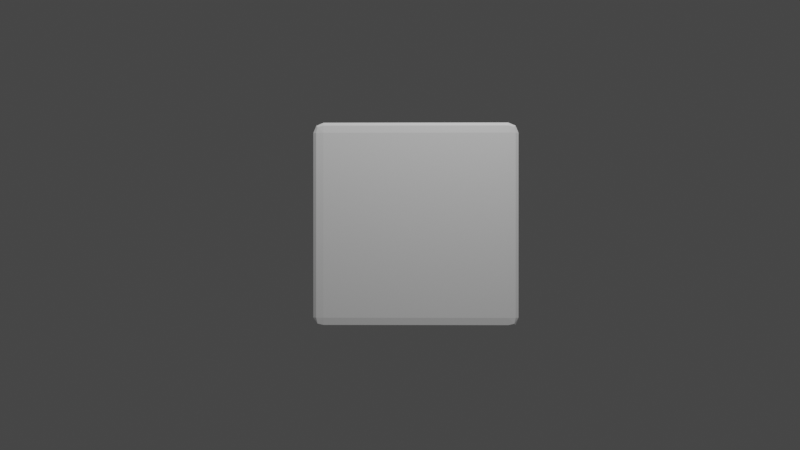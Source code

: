 # Source: piece.blend  (saved by Blender 3.2.14; exported with 4.5.12 LTS)
import bpy
from mathutils import Matrix  # noqa: F401  (used for matrix-valued properties, if any)

bpy.ops.wm.read_factory_settings(use_empty=True)
scene = bpy.context.scene
scene.name = 'Scene'

# ---- collections
col_collection = bpy.data.collections.new('Collection'); scene.collection.children.link(col_collection)

# ---- materials (node trees are filled in below, after node groups)
mat_face_material = bpy.data.materials.new('Face Material')
mat_face_material.alpha_threshold = 0.0
mat_face_material.use_transparent_shadow = False
mat_face_material.line_color = (0.0, 0.0, 0.0, 1.0)
mat_core_material = bpy.data.materials.new('Core Material')
mat_core_material.use_transparent_shadow = False

# ---- material node trees
mat_face_material.use_nodes = True; mat_face_material.node_tree.nodes.clear()
_N = mat_face_material.node_tree.nodes; _L = mat_face_material.node_tree.links
n0 = _N.new('ShaderNodeOutputMaterial'); n0.name = 'Material Output'; n0.location = (300, 300)
n1 = _N.new('ShaderNodeBsdfPrincipled'); n1.name = 'Principled BSDF'; n1.location = (10, 300)
n1.distribution = 'GGX'
n1.subsurface_method = 'RANDOM_WALK_SKIN'
n1.inputs[0].default_value = (1.0, 1.0, 1.0, 1.0)
n1.inputs[2].default_value = 0.4
n1.inputs[3].default_value = 1.45
n1.inputs[27].default_value = (0.0, 0.0, 0.0, 1.0)
n1.inputs[28].default_value = 1.0
_L.new(n1.outputs[0], n0.inputs[0])
n0.is_active_output = True
mat_core_material.use_nodes = True; mat_core_material.node_tree.nodes.clear()
_N = mat_core_material.node_tree.nodes; _L = mat_core_material.node_tree.links
n0 = _N.new('ShaderNodeBsdfPrincipled'); n0.name = 'Principled BSDF'; n0.location = (10, 300)
n0.distribution = 'GGX'
n0.subsurface_method = 'RANDOM_WALK_SKIN'
n0.inputs[0].default_value = (0.8, 0.01544, 0.02958, 1.0)
n0.inputs[3].default_value = 1.45
n0.inputs[27].default_value = (0.0, 0.0, 0.0, 1.0)
n0.inputs[28].default_value = 1.0
n1 = _N.new('ShaderNodeOutputMaterial'); n1.name = 'Material Output'; n1.location = (300, 300)
_L.new(n0.outputs[0], n1.inputs[0])
n1.is_active_output = True

# ---- world
world_world = bpy.data.worlds.new('World'); scene.world = world_world
world_world.use_nodes = True; world_world.node_tree.nodes.clear()
_N = world_world.node_tree.nodes; _L = world_world.node_tree.links
n0 = _N.new('ShaderNodeOutputWorld'); n0.name = 'World Output'; n0.location = (300, 300)
n1 = _N.new('ShaderNodeBackground'); n1.name = 'Background'; n1.location = (10, 300)
n1.inputs[0].default_value = (0.05088, 0.05088, 0.05088, 1.0)
_L.new(n1.outputs[0], n0.inputs[0])
n0.is_active_output = True
world_world.color = (0.05088, 0.05088, 0.05088)
world_world.use_sun_shadow = False
world_world.sun_shadow_jitter_overblur = 0.0

# ---- cameras
cam_camera = bpy.data.cameras.new('Camera')
cam_camera.clip_end = 100.0
cam_camera.ortho_scale = 7.314

# ---- lights
light_light = bpy.data.lights.new('Light', 'POINT')
light_light.transmission_factor = 0.0
light_light.energy = 1000.0
light_light.shadow_soft_size = 0.1
light_light.shadow_maximum_resolution = 0.006
light_light.use_absolute_resolution = True

# ---- meshes
me_cube = bpy.data.meshes.new('Cube')
me_cube.from_pydata([(1.0, 1.0, 1.0), (1.0, 1.0, -1.0), (1.0, -1.0, 1.0), (1.0, -1.0, -1.0), (-1.0, 1.0, 1.0), (-1.0, 1.0, -1.0), (-1.0, -1.0, 1.0), (-1.0, -1.0, -1.0), (-0.5764, 1.0, -1.0), (-0.5764, -1.0, 1.0), (-0.5764, -1.0, -1.0), (-0.5764, 1.0, 1.0), (0.6026, -1.0, -1.0), (0.6026, 1.0, 1.0), (0.6026, 1.0, -1.0), (0.6026, -1.0, 1.0)], [], [(11, 4, 6, 9), (10, 9, 6, 7), (7, 6, 4, 5), (14, 1, 3, 12), (1, 0, 2, 3), (14, 13, 0, 1), (5, 4, 11, 8), (5, 8, 10, 7), (12, 15, 9, 10), (13, 11, 9, 15), (0, 13, 15, 2), (3, 2, 15, 12), (8, 11, 13, 14), (8, 14, 12, 10)])
me_cube.polygons.foreach_set('material_index', [0, 0, 0, 0, 0, 0, 0, 0, 1, 1, 0, 0, 1, 1])
_uv = me_cube.uv_layers.new(name='UVMap')
_uv.uv.foreach_set('vector', [0.75, 0.5, 0.875, 0.5, 0.875, 0.75, 0.75, 0.75, 0.375, 0.875, 0.625, 0.875, 0.625, 1.0, 0.375, 1.0, 0.375, 0.0, 0.625, 0.0, 0.625, 0.25, 0.375, 0.25, 0.3125, 0.5, 0.375, 0.5, 0.375, 0.75, 0.3125, 0.75, 0.375, 0.5, 0.625, 0.5, 0.625, 0.75, 0.375, 0.75, 0.375, 0.4375, 0.625, 0.4375, 0.625, 0.5, 0.375, 0.5, 0.375, 0.25, 0.625, 0.25, 0.625, 0.375, 0.375, 0.375, 0.125, 0.5, 0.25, 0.5, 0.25, 0.75, 0.125, 0.75, 0.375, 0.8125, 0.625, 0.8125, 0.625, 0.875, 0.375, 0.875, 0.6875, 0.5, 0.75, 0.5, 0.75, 0.75, 0.6875, 0.75, 0.625, 0.5, 0.6875, 0.5, 0.6875, 0.75, 0.625, 0.75, 0.375, 0.75, 0.625, 0.75, 0.625, 0.8125, 0.375, 0.8125, 0.375, 0.375, 0.625, 0.375, 0.625, 0.4375, 0.375, 0.4375, 0.25, 0.5, 0.3125, 0.5, 0.3125, 0.75, 0.25, 0.75])
me_cube.materials.append(mat_face_material)
me_cube.materials.append(mat_core_material)
me_cube.use_mirror_vertex_groups = False
me_cube.update()

# ---- objects
ob_cube = bpy.data.objects.new('Cube', me_cube)
ob_light = bpy.data.objects.new('Light', light_light)
ob_camera = bpy.data.objects.new('Camera', cam_camera)

# ---- transforms, parenting, visibility, modifiers, constraints
ob_cube.location = (0.0, 0.0, 0.0)
ob_cube.scale = (0.2972, 1.0, 1.0)
ob_cube.lock_rotations_4d = False
ob_cube.empty_display_type = 'ARROWS'
ob_cube.lineart.crease_threshold = 0.0
_m = ob_cube.modifiers.new('Bevel', 'BEVEL')
_m.segments = 2
_m.angle_limit = 0.6981
ob_light.location = (4.076, 1.005, 5.904)
ob_light.rotation_euler = (0.6503, 0.05522, 1.866)
ob_light.lock_rotations_4d = False
ob_light.empty_display_type = 'ARROWS'
ob_light.color = (0.0, 0.0, 0.0, 0.0)
ob_light.lineart.crease_threshold = 0.0
ob_camera.location = (11.1, 0.0, 0.0)
ob_camera.rotation_euler = (1.571, 0.0, 1.585)
ob_camera.lock_rotations_4d = False
ob_camera.empty_display_type = 'ARROWS'
ob_camera.color = (0.0, 0.0, 0.0, 0.0)
ob_camera.display_type = 'WIRE'
ob_camera.lineart.crease_threshold = 0.0

# ---- collection membership
col_collection.objects.link(ob_cube)
col_collection.objects.link(ob_light)
col_collection.objects.link(ob_camera)

# ---- scene / render settings (as saved in the file)
scene.camera = ob_camera
scene.frame_start = 1; scene.frame_end = 250; scene.frame_set(0)
scene.render.engine = 'BLENDER_EEVEE_NEXT'
scene.render.film_transparent = True
scene.cycles.sampling_pattern = 'TABULATED_SOBOL'
scene.cycles.use_light_tree = False
scene.view_settings.view_transform = 'Filmic'
bpy.context.view_layer.update()
